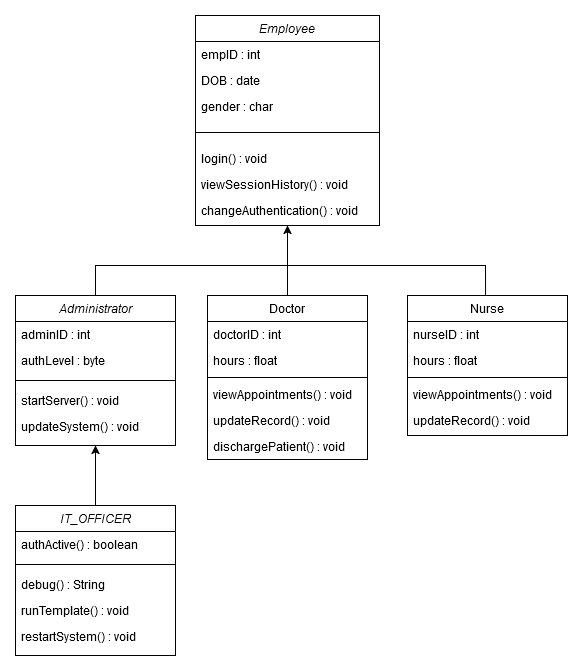

The diagram above was exported from draw.io. Its source (the exported page's mxGraphModel, read from the mxfile embedded in the PNG):
<mxGraphModel dx="1687" dy="878" grid="1" gridSize="10" guides="1" tooltips="1" connect="1" arrows="1" fold="1" page="1" pageScale="1" pageWidth="827" pageHeight="1169" math="0" shadow="0">
  <root>
    <mxCell id="WIyWlLk6GJQsqaUBKTNV-0" />
    <mxCell id="WIyWlLk6GJQsqaUBKTNV-1" parent="WIyWlLk6GJQsqaUBKTNV-0" />
    <mxCell id="zkfFHV4jXpPFQw0GAbJ--17" value="Doctor" style="swimlane;fontStyle=0;align=center;verticalAlign=top;childLayout=stackLayout;horizontal=1;startSize=26;horizontalStack=0;resizeParent=1;resizeLast=0;collapsible=1;marginBottom=0;rounded=0;shadow=0;strokeWidth=1;" parent="WIyWlLk6GJQsqaUBKTNV-1" vertex="1">
      <mxGeometry x="330" y="320" width="160" height="164" as="geometry">
        <mxRectangle x="550" y="140" width="160" height="26" as="alternateBounds" />
      </mxGeometry>
    </mxCell>
    <mxCell id="fF2YBq7IOReZdF1fXK-t-9" value="doctorID : int" style="text;align=left;verticalAlign=top;spacingLeft=4;spacingRight=4;overflow=hidden;rotatable=0;points=[[0,0.5],[1,0.5]];portConstraint=eastwest;rounded=0;shadow=0;html=0;" vertex="1" parent="zkfFHV4jXpPFQw0GAbJ--17">
      <mxGeometry y="26" width="160" height="26" as="geometry" />
    </mxCell>
    <mxCell id="fF2YBq7IOReZdF1fXK-t-10" value="hours : float" style="text;align=left;verticalAlign=top;spacingLeft=4;spacingRight=4;overflow=hidden;rotatable=0;points=[[0,0.5],[1,0.5]];portConstraint=eastwest;" vertex="1" parent="zkfFHV4jXpPFQw0GAbJ--17">
      <mxGeometry y="52" width="160" height="26" as="geometry" />
    </mxCell>
    <mxCell id="zkfFHV4jXpPFQw0GAbJ--23" value="" style="line;html=1;strokeWidth=1;align=left;verticalAlign=middle;spacingTop=-1;spacingLeft=3;spacingRight=3;rotatable=0;labelPosition=right;points=[];portConstraint=eastwest;" parent="zkfFHV4jXpPFQw0GAbJ--17" vertex="1">
      <mxGeometry y="78" width="160" height="8" as="geometry" />
    </mxCell>
    <mxCell id="zkfFHV4jXpPFQw0GAbJ--24" value="viewAppointments() : void" style="text;align=left;verticalAlign=top;spacingLeft=4;spacingRight=4;overflow=hidden;rotatable=0;points=[[0,0.5],[1,0.5]];portConstraint=eastwest;" parent="zkfFHV4jXpPFQw0GAbJ--17" vertex="1">
      <mxGeometry y="86" width="160" height="26" as="geometry" />
    </mxCell>
    <mxCell id="fF2YBq7IOReZdF1fXK-t-11" value="updateRecord() : void" style="text;align=left;verticalAlign=top;spacingLeft=4;spacingRight=4;overflow=hidden;rotatable=0;points=[[0,0.5],[1,0.5]];portConstraint=eastwest;" vertex="1" parent="zkfFHV4jXpPFQw0GAbJ--17">
      <mxGeometry y="112" width="160" height="26" as="geometry" />
    </mxCell>
    <mxCell id="fF2YBq7IOReZdF1fXK-t-12" value="dischargePatient() : void" style="text;align=left;verticalAlign=top;spacingLeft=4;spacingRight=4;overflow=hidden;rotatable=0;points=[[0,0.5],[1,0.5]];portConstraint=eastwest;" vertex="1" parent="zkfFHV4jXpPFQw0GAbJ--17">
      <mxGeometry y="138" width="160" height="26" as="geometry" />
    </mxCell>
    <mxCell id="fF2YBq7IOReZdF1fXK-t-3" value="Administrator" style="swimlane;fontStyle=2;align=center;verticalAlign=top;childLayout=stackLayout;horizontal=1;startSize=26;horizontalStack=0;resizeParent=1;resizeLast=0;collapsible=1;marginBottom=0;rounded=0;shadow=0;strokeWidth=1;" vertex="1" parent="WIyWlLk6GJQsqaUBKTNV-1">
      <mxGeometry x="138" y="320" width="160" height="150" as="geometry">
        <mxRectangle x="230" y="140" width="160" height="26" as="alternateBounds" />
      </mxGeometry>
    </mxCell>
    <mxCell id="fF2YBq7IOReZdF1fXK-t-4" value="adminID : int" style="text;align=left;verticalAlign=top;spacingLeft=4;spacingRight=4;overflow=hidden;rotatable=0;points=[[0,0.5],[1,0.5]];portConstraint=eastwest;rounded=0;shadow=0;html=0;" vertex="1" parent="fF2YBq7IOReZdF1fXK-t-3">
      <mxGeometry y="26" width="160" height="26" as="geometry" />
    </mxCell>
    <mxCell id="fF2YBq7IOReZdF1fXK-t-5" value="authLevel : byte" style="text;align=left;verticalAlign=top;spacingLeft=4;spacingRight=4;overflow=hidden;rotatable=0;points=[[0,0.5],[1,0.5]];portConstraint=eastwest;" vertex="1" parent="fF2YBq7IOReZdF1fXK-t-3">
      <mxGeometry y="52" width="160" height="26" as="geometry" />
    </mxCell>
    <mxCell id="fF2YBq7IOReZdF1fXK-t-6" value="" style="line;html=1;strokeWidth=1;align=left;verticalAlign=middle;spacingTop=-1;spacingLeft=3;spacingRight=3;rotatable=0;labelPosition=right;points=[];portConstraint=eastwest;" vertex="1" parent="fF2YBq7IOReZdF1fXK-t-3">
      <mxGeometry y="78" width="160" height="14" as="geometry" />
    </mxCell>
    <mxCell id="fF2YBq7IOReZdF1fXK-t-7" value="startServer() : void" style="text;align=left;verticalAlign=top;spacingLeft=4;spacingRight=4;overflow=hidden;rotatable=0;points=[[0,0.5],[1,0.5]];portConstraint=eastwest;" vertex="1" parent="fF2YBq7IOReZdF1fXK-t-3">
      <mxGeometry y="92" width="160" height="26" as="geometry" />
    </mxCell>
    <mxCell id="fF2YBq7IOReZdF1fXK-t-8" value="updateSystem() : void" style="text;align=left;verticalAlign=top;spacingLeft=4;spacingRight=4;overflow=hidden;rotatable=0;points=[[0,0.5],[1,0.5]];portConstraint=eastwest;" vertex="1" parent="fF2YBq7IOReZdF1fXK-t-3">
      <mxGeometry y="118" width="160" height="26" as="geometry" />
    </mxCell>
    <mxCell id="fF2YBq7IOReZdF1fXK-t-13" value="Nurse" style="swimlane;fontStyle=0;align=center;verticalAlign=top;childLayout=stackLayout;horizontal=1;startSize=26;horizontalStack=0;resizeParent=1;resizeLast=0;collapsible=1;marginBottom=0;rounded=0;shadow=0;strokeWidth=1;" vertex="1" parent="WIyWlLk6GJQsqaUBKTNV-1">
      <mxGeometry x="530" y="320" width="160" height="140" as="geometry">
        <mxRectangle x="550" y="140" width="160" height="26" as="alternateBounds" />
      </mxGeometry>
    </mxCell>
    <mxCell id="fF2YBq7IOReZdF1fXK-t-14" value="nurseID : int" style="text;align=left;verticalAlign=top;spacingLeft=4;spacingRight=4;overflow=hidden;rotatable=0;points=[[0,0.5],[1,0.5]];portConstraint=eastwest;rounded=0;shadow=0;html=0;" vertex="1" parent="fF2YBq7IOReZdF1fXK-t-13">
      <mxGeometry y="26" width="160" height="26" as="geometry" />
    </mxCell>
    <mxCell id="fF2YBq7IOReZdF1fXK-t-15" value="hours : float" style="text;align=left;verticalAlign=top;spacingLeft=4;spacingRight=4;overflow=hidden;rotatable=0;points=[[0,0.5],[1,0.5]];portConstraint=eastwest;" vertex="1" parent="fF2YBq7IOReZdF1fXK-t-13">
      <mxGeometry y="52" width="160" height="26" as="geometry" />
    </mxCell>
    <mxCell id="fF2YBq7IOReZdF1fXK-t-16" value="" style="line;html=1;strokeWidth=1;align=left;verticalAlign=middle;spacingTop=-1;spacingLeft=3;spacingRight=3;rotatable=0;labelPosition=right;points=[];portConstraint=eastwest;" vertex="1" parent="fF2YBq7IOReZdF1fXK-t-13">
      <mxGeometry y="78" width="160" height="8" as="geometry" />
    </mxCell>
    <mxCell id="fF2YBq7IOReZdF1fXK-t-17" value="viewAppointments() : void" style="text;align=left;verticalAlign=top;spacingLeft=4;spacingRight=4;overflow=hidden;rotatable=0;points=[[0,0.5],[1,0.5]];portConstraint=eastwest;" vertex="1" parent="fF2YBq7IOReZdF1fXK-t-13">
      <mxGeometry y="86" width="160" height="26" as="geometry" />
    </mxCell>
    <mxCell id="fF2YBq7IOReZdF1fXK-t-18" value="updateRecord() : void" style="text;align=left;verticalAlign=top;spacingLeft=4;spacingRight=4;overflow=hidden;rotatable=0;points=[[0,0.5],[1,0.5]];portConstraint=eastwest;" vertex="1" parent="fF2YBq7IOReZdF1fXK-t-13">
      <mxGeometry y="112" width="160" height="26" as="geometry" />
    </mxCell>
    <mxCell id="fF2YBq7IOReZdF1fXK-t-20" value="Employee" style="swimlane;fontStyle=2;align=center;verticalAlign=top;childLayout=stackLayout;horizontal=1;startSize=26;horizontalStack=0;resizeParent=1;resizeLast=0;collapsible=1;marginBottom=0;rounded=0;shadow=0;strokeWidth=1;" vertex="1" parent="WIyWlLk6GJQsqaUBKTNV-1">
      <mxGeometry x="318" y="40" width="184" height="210" as="geometry">
        <mxRectangle x="230" y="140" width="160" height="26" as="alternateBounds" />
      </mxGeometry>
    </mxCell>
    <mxCell id="fF2YBq7IOReZdF1fXK-t-21" value="empID : int" style="text;align=left;verticalAlign=top;spacingLeft=4;spacingRight=4;overflow=hidden;rotatable=0;points=[[0,0.5],[1,0.5]];portConstraint=eastwest;rounded=0;shadow=0;html=0;" vertex="1" parent="fF2YBq7IOReZdF1fXK-t-20">
      <mxGeometry y="26" width="184" height="26" as="geometry" />
    </mxCell>
    <mxCell id="fF2YBq7IOReZdF1fXK-t-22" value="DOB : date" style="text;align=left;verticalAlign=top;spacingLeft=4;spacingRight=4;overflow=hidden;rotatable=0;points=[[0,0.5],[1,0.5]];portConstraint=eastwest;" vertex="1" parent="fF2YBq7IOReZdF1fXK-t-20">
      <mxGeometry y="52" width="184" height="26" as="geometry" />
    </mxCell>
    <mxCell id="fF2YBq7IOReZdF1fXK-t-33" value="gender : char" style="text;align=left;verticalAlign=top;spacingLeft=4;spacingRight=4;overflow=hidden;rotatable=0;points=[[0,0.5],[1,0.5]];portConstraint=eastwest;" vertex="1" parent="fF2YBq7IOReZdF1fXK-t-20">
      <mxGeometry y="78" width="184" height="26" as="geometry" />
    </mxCell>
    <mxCell id="fF2YBq7IOReZdF1fXK-t-23" value="" style="line;html=1;strokeWidth=1;align=left;verticalAlign=middle;spacingTop=-1;spacingLeft=3;spacingRight=3;rotatable=0;labelPosition=right;points=[];portConstraint=eastwest;" vertex="1" parent="fF2YBq7IOReZdF1fXK-t-20">
      <mxGeometry y="104" width="184" height="26" as="geometry" />
    </mxCell>
    <mxCell id="fF2YBq7IOReZdF1fXK-t-24" value="login() : void" style="text;align=left;verticalAlign=top;spacingLeft=4;spacingRight=4;overflow=hidden;rotatable=0;points=[[0,0.5],[1,0.5]];portConstraint=eastwest;" vertex="1" parent="fF2YBq7IOReZdF1fXK-t-20">
      <mxGeometry y="130" width="184" height="26" as="geometry" />
    </mxCell>
    <mxCell id="fF2YBq7IOReZdF1fXK-t-25" value="viewSessionHistory() : void" style="text;align=left;verticalAlign=top;spacingLeft=4;spacingRight=4;overflow=hidden;rotatable=0;points=[[0,0.5],[1,0.5]];portConstraint=eastwest;" vertex="1" parent="fF2YBq7IOReZdF1fXK-t-20">
      <mxGeometry y="156" width="184" height="26" as="geometry" />
    </mxCell>
    <mxCell id="fF2YBq7IOReZdF1fXK-t-34" value="changeAuthentication() : void" style="text;align=left;verticalAlign=top;spacingLeft=4;spacingRight=4;overflow=hidden;rotatable=0;points=[[0,0.5],[1,0.5]];portConstraint=eastwest;" vertex="1" parent="fF2YBq7IOReZdF1fXK-t-20">
      <mxGeometry y="182" width="184" height="26" as="geometry" />
    </mxCell>
    <mxCell id="fF2YBq7IOReZdF1fXK-t-26" value="IT_OFFICER" style="swimlane;fontStyle=2;align=center;verticalAlign=top;childLayout=stackLayout;horizontal=1;startSize=26;horizontalStack=0;resizeParent=1;resizeLast=0;collapsible=1;marginBottom=0;rounded=0;shadow=0;strokeWidth=1;" vertex="1" parent="WIyWlLk6GJQsqaUBKTNV-1">
      <mxGeometry x="138" y="530" width="160" height="150" as="geometry">
        <mxRectangle x="230" y="140" width="160" height="26" as="alternateBounds" />
      </mxGeometry>
    </mxCell>
    <mxCell id="fF2YBq7IOReZdF1fXK-t-27" value="authActive() : boolean" style="text;align=left;verticalAlign=top;spacingLeft=4;spacingRight=4;overflow=hidden;rotatable=0;points=[[0,0.5],[1,0.5]];portConstraint=eastwest;rounded=0;shadow=0;html=0;" vertex="1" parent="fF2YBq7IOReZdF1fXK-t-26">
      <mxGeometry y="26" width="160" height="26" as="geometry" />
    </mxCell>
    <mxCell id="fF2YBq7IOReZdF1fXK-t-29" value="" style="line;html=1;strokeWidth=1;align=left;verticalAlign=middle;spacingTop=-1;spacingLeft=3;spacingRight=3;rotatable=0;labelPosition=right;points=[];portConstraint=eastwest;" vertex="1" parent="fF2YBq7IOReZdF1fXK-t-26">
      <mxGeometry y="52" width="160" height="14" as="geometry" />
    </mxCell>
    <mxCell id="fF2YBq7IOReZdF1fXK-t-30" value="debug() : String" style="text;align=left;verticalAlign=top;spacingLeft=4;spacingRight=4;overflow=hidden;rotatable=0;points=[[0,0.5],[1,0.5]];portConstraint=eastwest;" vertex="1" parent="fF2YBq7IOReZdF1fXK-t-26">
      <mxGeometry y="66" width="160" height="26" as="geometry" />
    </mxCell>
    <mxCell id="fF2YBq7IOReZdF1fXK-t-31" value="runTemplate() : void" style="text;align=left;verticalAlign=top;spacingLeft=4;spacingRight=4;overflow=hidden;rotatable=0;points=[[0,0.5],[1,0.5]];portConstraint=eastwest;" vertex="1" parent="fF2YBq7IOReZdF1fXK-t-26">
      <mxGeometry y="92" width="160" height="26" as="geometry" />
    </mxCell>
    <mxCell id="fF2YBq7IOReZdF1fXK-t-32" value="restartSystem() : void" style="text;align=left;verticalAlign=top;spacingLeft=4;spacingRight=4;overflow=hidden;rotatable=0;points=[[0,0.5],[1,0.5]];portConstraint=eastwest;" vertex="1" parent="fF2YBq7IOReZdF1fXK-t-26">
      <mxGeometry y="118" width="160" height="26" as="geometry" />
    </mxCell>
    <mxCell id="fF2YBq7IOReZdF1fXK-t-35" value="" style="endArrow=classic;html=1;rounded=0;entryX=0.5;entryY=1;entryDx=0;entryDy=0;" edge="1" parent="WIyWlLk6GJQsqaUBKTNV-1" source="zkfFHV4jXpPFQw0GAbJ--17" target="fF2YBq7IOReZdF1fXK-t-20">
      <mxGeometry width="50" height="50" relative="1" as="geometry">
        <mxPoint x="398" y="300" as="sourcePoint" />
        <mxPoint x="448" y="250" as="targetPoint" />
      </mxGeometry>
    </mxCell>
    <mxCell id="fF2YBq7IOReZdF1fXK-t-38" value="" style="endArrow=none;html=1;rounded=0;entryX=0.488;entryY=-0.004;entryDx=0;entryDy=0;exitX=0.5;exitY=0;exitDx=0;exitDy=0;entryPerimeter=0;" edge="1" parent="WIyWlLk6GJQsqaUBKTNV-1" source="fF2YBq7IOReZdF1fXK-t-3" target="fF2YBq7IOReZdF1fXK-t-13">
      <mxGeometry width="50" height="50" relative="1" as="geometry">
        <mxPoint x="268" y="300" as="sourcePoint" />
        <mxPoint x="435" y="260" as="targetPoint" />
        <Array as="points">
          <mxPoint x="218" y="290" />
          <mxPoint x="408" y="290" />
          <mxPoint x="608" y="290" />
        </Array>
      </mxGeometry>
    </mxCell>
    <mxCell id="fF2YBq7IOReZdF1fXK-t-39" value="" style="endArrow=classic;html=1;rounded=0;exitX=0.5;exitY=0;exitDx=0;exitDy=0;" edge="1" parent="WIyWlLk6GJQsqaUBKTNV-1" source="fF2YBq7IOReZdF1fXK-t-26">
      <mxGeometry width="50" height="50" relative="1" as="geometry">
        <mxPoint x="218" y="540" as="sourcePoint" />
        <mxPoint x="218" y="470" as="targetPoint" />
      </mxGeometry>
    </mxCell>
  </root>
</mxGraphModel>